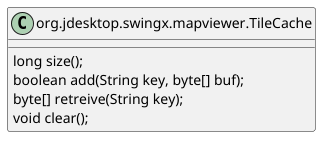

The diagram above was rendered by PlantUML. Its source (embedded in the PNG):
@startuml
set namespaceSeparator none

class org.jdesktop.swingx.mapviewer.TileCache {
  long size();
  boolean add(String key, byte[] buf);
  byte[] retreive(String key);
  void clear();
}

@enduml